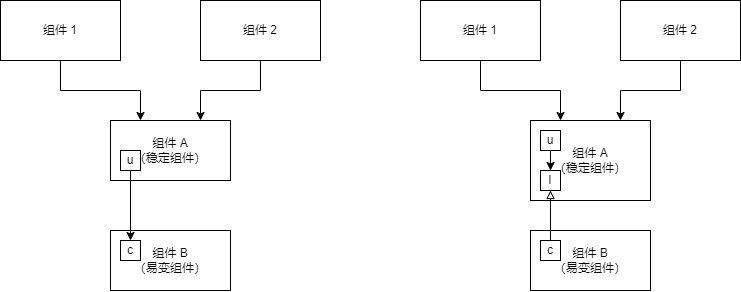

The diagram above was exported from draw.io. Its source (the exported page's mxGraphModel, read from the mxfile embedded in the PNG):
<mxGraphModel dx="875" dy="457" grid="1" gridSize="10" guides="1" tooltips="1" connect="1" arrows="1" fold="1" page="1" pageScale="1" pageWidth="827" pageHeight="1169" math="0" shadow="0">
  <root>
    <mxCell id="0" />
    <mxCell id="1" parent="0" />
    <mxCell id="xx4B4SB7nr3yOYLcLvOh-4" style="edgeStyle=orthogonalEdgeStyle;rounded=0;orthogonalLoop=1;jettySize=auto;html=1;exitX=0.5;exitY=1;exitDx=0;exitDy=0;entryX=0.25;entryY=0;entryDx=0;entryDy=0;" edge="1" parent="1" source="xx4B4SB7nr3yOYLcLvOh-1" target="xx4B4SB7nr3yOYLcLvOh-3">
      <mxGeometry relative="1" as="geometry" />
    </mxCell>
    <mxCell id="xx4B4SB7nr3yOYLcLvOh-1" value="组件 1" style="rounded=0;whiteSpace=wrap;html=1;" vertex="1" parent="1">
      <mxGeometry x="160" y="140" width="120" height="60" as="geometry" />
    </mxCell>
    <mxCell id="xx4B4SB7nr3yOYLcLvOh-5" style="edgeStyle=orthogonalEdgeStyle;rounded=0;orthogonalLoop=1;jettySize=auto;html=1;exitX=0.5;exitY=1;exitDx=0;exitDy=0;entryX=0.75;entryY=0;entryDx=0;entryDy=0;" edge="1" parent="1" source="xx4B4SB7nr3yOYLcLvOh-2" target="xx4B4SB7nr3yOYLcLvOh-3">
      <mxGeometry relative="1" as="geometry" />
    </mxCell>
    <mxCell id="xx4B4SB7nr3yOYLcLvOh-2" value="组件 2" style="rounded=0;whiteSpace=wrap;html=1;" vertex="1" parent="1">
      <mxGeometry x="360" y="140" width="120" height="60" as="geometry" />
    </mxCell>
    <mxCell id="xx4B4SB7nr3yOYLcLvOh-3" value="组件 A&lt;br&gt;（稳定组件）" style="rounded=0;whiteSpace=wrap;html=1;" vertex="1" parent="1">
      <mxGeometry x="270" y="260" width="120" height="60" as="geometry" />
    </mxCell>
    <mxCell id="xx4B4SB7nr3yOYLcLvOh-6" value="组件 B&lt;br&gt;（易变组件）" style="rounded=0;whiteSpace=wrap;html=1;" vertex="1" parent="1">
      <mxGeometry x="270" y="370" width="120" height="60" as="geometry" />
    </mxCell>
    <mxCell id="xx4B4SB7nr3yOYLcLvOh-9" style="edgeStyle=orthogonalEdgeStyle;rounded=0;orthogonalLoop=1;jettySize=auto;html=1;exitX=0.5;exitY=1;exitDx=0;exitDy=0;entryX=0.5;entryY=0;entryDx=0;entryDy=0;" edge="1" parent="1" source="xx4B4SB7nr3yOYLcLvOh-7" target="xx4B4SB7nr3yOYLcLvOh-8">
      <mxGeometry relative="1" as="geometry" />
    </mxCell>
    <mxCell id="xx4B4SB7nr3yOYLcLvOh-7" value="u" style="rounded=0;whiteSpace=wrap;html=1;" vertex="1" parent="1">
      <mxGeometry x="280" y="290" width="20" height="20" as="geometry" />
    </mxCell>
    <mxCell id="xx4B4SB7nr3yOYLcLvOh-8" value="c" style="rounded=0;whiteSpace=wrap;html=1;" vertex="1" parent="1">
      <mxGeometry x="280" y="380" width="20" height="20" as="geometry" />
    </mxCell>
    <mxCell id="xx4B4SB7nr3yOYLcLvOh-10" style="edgeStyle=orthogonalEdgeStyle;rounded=0;orthogonalLoop=1;jettySize=auto;html=1;exitX=0.5;exitY=1;exitDx=0;exitDy=0;entryX=0.25;entryY=0;entryDx=0;entryDy=0;" edge="1" parent="1" source="xx4B4SB7nr3yOYLcLvOh-11" target="xx4B4SB7nr3yOYLcLvOh-14">
      <mxGeometry relative="1" as="geometry" />
    </mxCell>
    <mxCell id="xx4B4SB7nr3yOYLcLvOh-11" value="组件 1" style="rounded=0;whiteSpace=wrap;html=1;" vertex="1" parent="1">
      <mxGeometry x="580" y="140" width="120" height="60" as="geometry" />
    </mxCell>
    <mxCell id="xx4B4SB7nr3yOYLcLvOh-12" style="edgeStyle=orthogonalEdgeStyle;rounded=0;orthogonalLoop=1;jettySize=auto;html=1;exitX=0.5;exitY=1;exitDx=0;exitDy=0;entryX=0.75;entryY=0;entryDx=0;entryDy=0;" edge="1" parent="1" source="xx4B4SB7nr3yOYLcLvOh-13" target="xx4B4SB7nr3yOYLcLvOh-14">
      <mxGeometry relative="1" as="geometry" />
    </mxCell>
    <mxCell id="xx4B4SB7nr3yOYLcLvOh-13" value="组件 2" style="rounded=0;whiteSpace=wrap;html=1;" vertex="1" parent="1">
      <mxGeometry x="780" y="140" width="120" height="60" as="geometry" />
    </mxCell>
    <mxCell id="xx4B4SB7nr3yOYLcLvOh-14" value="组件 A&lt;br&gt;（稳定组件）" style="rounded=0;whiteSpace=wrap;html=1;" vertex="1" parent="1">
      <mxGeometry x="690" y="260" width="120" height="80" as="geometry" />
    </mxCell>
    <mxCell id="xx4B4SB7nr3yOYLcLvOh-15" value="组件 B&lt;br&gt;（易变组件）" style="rounded=0;whiteSpace=wrap;html=1;" vertex="1" parent="1">
      <mxGeometry x="690" y="370" width="120" height="60" as="geometry" />
    </mxCell>
    <mxCell id="xx4B4SB7nr3yOYLcLvOh-20" style="edgeStyle=orthogonalEdgeStyle;rounded=0;orthogonalLoop=1;jettySize=auto;html=1;exitX=0.5;exitY=1;exitDx=0;exitDy=0;entryX=0.5;entryY=0;entryDx=0;entryDy=0;" edge="1" parent="1" source="xx4B4SB7nr3yOYLcLvOh-17" target="xx4B4SB7nr3yOYLcLvOh-19">
      <mxGeometry relative="1" as="geometry" />
    </mxCell>
    <mxCell id="xx4B4SB7nr3yOYLcLvOh-17" value="u" style="rounded=0;whiteSpace=wrap;html=1;" vertex="1" parent="1">
      <mxGeometry x="700" y="270" width="20" height="20" as="geometry" />
    </mxCell>
    <mxCell id="xx4B4SB7nr3yOYLcLvOh-21" style="edgeStyle=orthogonalEdgeStyle;rounded=0;orthogonalLoop=1;jettySize=auto;html=1;exitX=0.5;exitY=0;exitDx=0;exitDy=0;entryX=0.5;entryY=1;entryDx=0;entryDy=0;endArrow=block;endFill=0;" edge="1" parent="1" source="xx4B4SB7nr3yOYLcLvOh-18" target="xx4B4SB7nr3yOYLcLvOh-19">
      <mxGeometry relative="1" as="geometry" />
    </mxCell>
    <mxCell id="xx4B4SB7nr3yOYLcLvOh-18" value="c" style="rounded=0;whiteSpace=wrap;html=1;" vertex="1" parent="1">
      <mxGeometry x="700" y="380" width="20" height="20" as="geometry" />
    </mxCell>
    <mxCell id="xx4B4SB7nr3yOYLcLvOh-19" value="I" style="rounded=0;whiteSpace=wrap;html=1;" vertex="1" parent="1">
      <mxGeometry x="700" y="310" width="20" height="20" as="geometry" />
    </mxCell>
  </root>
</mxGraphModel>